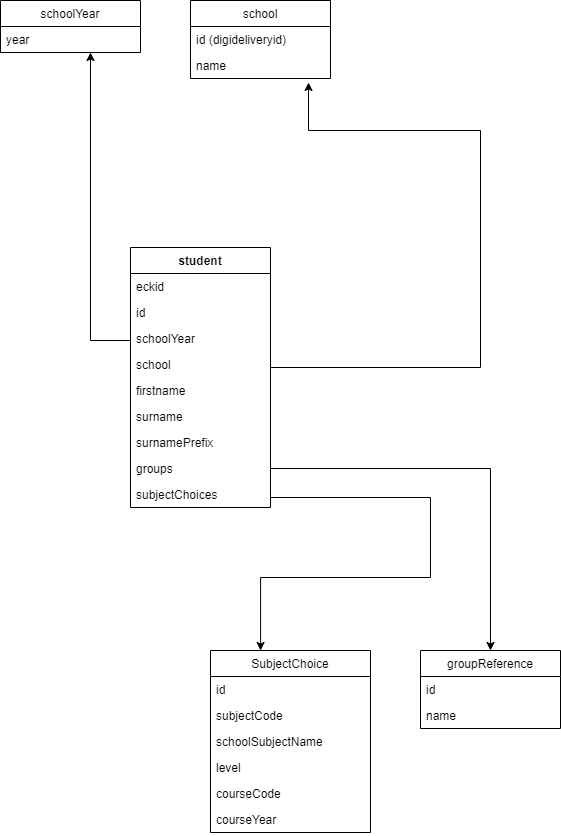

The diagram above was exported from draw.io. Its source (the exported page's mxGraphModel, read from the mxfile embedded in the PNG):
<mxGraphModel dx="1548" dy="1186" grid="1" gridSize="10" guides="1" tooltips="1" connect="1" arrows="1" fold="1" page="1" pageScale="1" pageWidth="850" pageHeight="1100" math="0" shadow="0">
  <root>
    <mxCell id="SVjNmoPpC8b3axQBj0xr-0" />
    <mxCell id="SVjNmoPpC8b3axQBj0xr-1" parent="SVjNmoPpC8b3axQBj0xr-0" />
    <mxCell id="nAgFVAwKhiTPsUL_orZQ-0" value="SubjectChoice" style="swimlane;fontStyle=0;childLayout=stackLayout;horizontal=1;startSize=26;fillColor=none;horizontalStack=0;resizeParent=1;resizeParentMax=0;resizeLast=0;collapsible=1;marginBottom=0;" vertex="1" parent="SVjNmoPpC8b3axQBj0xr-1">
      <mxGeometry x="450" y="720" width="160" height="182" as="geometry">
        <mxRectangle x="360" y="450" width="110" height="26" as="alternateBounds" />
      </mxGeometry>
    </mxCell>
    <mxCell id="nAgFVAwKhiTPsUL_orZQ-1" value="id" style="text;strokeColor=none;fillColor=none;align=left;verticalAlign=top;spacingLeft=4;spacingRight=4;overflow=hidden;rotatable=0;points=[[0,0.5],[1,0.5]];portConstraint=eastwest;" vertex="1" parent="nAgFVAwKhiTPsUL_orZQ-0">
      <mxGeometry y="26" width="160" height="26" as="geometry" />
    </mxCell>
    <mxCell id="nAgFVAwKhiTPsUL_orZQ-2" value="subjectCode" style="text;strokeColor=none;fillColor=none;align=left;verticalAlign=top;spacingLeft=4;spacingRight=4;overflow=hidden;rotatable=0;points=[[0,0.5],[1,0.5]];portConstraint=eastwest;" vertex="1" parent="nAgFVAwKhiTPsUL_orZQ-0">
      <mxGeometry y="52" width="160" height="26" as="geometry" />
    </mxCell>
    <mxCell id="nAgFVAwKhiTPsUL_orZQ-3" value="schoolSubjectName" style="text;strokeColor=none;fillColor=none;align=left;verticalAlign=top;spacingLeft=4;spacingRight=4;overflow=hidden;rotatable=0;points=[[0,0.5],[1,0.5]];portConstraint=eastwest;" vertex="1" parent="nAgFVAwKhiTPsUL_orZQ-0">
      <mxGeometry y="78" width="160" height="26" as="geometry" />
    </mxCell>
    <mxCell id="nAgFVAwKhiTPsUL_orZQ-4" value="level" style="text;strokeColor=none;fillColor=none;align=left;verticalAlign=top;spacingLeft=4;spacingRight=4;overflow=hidden;rotatable=0;points=[[0,0.5],[1,0.5]];portConstraint=eastwest;" vertex="1" parent="nAgFVAwKhiTPsUL_orZQ-0">
      <mxGeometry y="104" width="160" height="26" as="geometry" />
    </mxCell>
    <mxCell id="nAgFVAwKhiTPsUL_orZQ-5" value="courseCode" style="text;strokeColor=none;fillColor=none;align=left;verticalAlign=top;spacingLeft=4;spacingRight=4;overflow=hidden;rotatable=0;points=[[0,0.5],[1,0.5]];portConstraint=eastwest;" vertex="1" parent="nAgFVAwKhiTPsUL_orZQ-0">
      <mxGeometry y="130" width="160" height="26" as="geometry" />
    </mxCell>
    <mxCell id="nAgFVAwKhiTPsUL_orZQ-6" value="courseYear" style="text;strokeColor=none;fillColor=none;align=left;verticalAlign=top;spacingLeft=4;spacingRight=4;overflow=hidden;rotatable=0;points=[[0,0.5],[1,0.5]];portConstraint=eastwest;" vertex="1" parent="nAgFVAwKhiTPsUL_orZQ-0">
      <mxGeometry y="156" width="160" height="26" as="geometry" />
    </mxCell>
    <mxCell id="nAgFVAwKhiTPsUL_orZQ-7" value="groupReference" style="swimlane;fontStyle=0;childLayout=stackLayout;horizontal=1;startSize=26;fillColor=none;horizontalStack=0;resizeParent=1;resizeParentMax=0;resizeLast=0;collapsible=1;marginBottom=0;" vertex="1" parent="SVjNmoPpC8b3axQBj0xr-1">
      <mxGeometry x="660" y="720" width="140" height="78" as="geometry" />
    </mxCell>
    <mxCell id="nAgFVAwKhiTPsUL_orZQ-8" value="id" style="text;strokeColor=none;fillColor=none;align=left;verticalAlign=top;spacingLeft=4;spacingRight=4;overflow=hidden;rotatable=0;points=[[0,0.5],[1,0.5]];portConstraint=eastwest;" vertex="1" parent="nAgFVAwKhiTPsUL_orZQ-7">
      <mxGeometry y="26" width="140" height="26" as="geometry" />
    </mxCell>
    <mxCell id="nAgFVAwKhiTPsUL_orZQ-9" value="name" style="text;strokeColor=none;fillColor=none;align=left;verticalAlign=top;spacingLeft=4;spacingRight=4;overflow=hidden;rotatable=0;points=[[0,0.5],[1,0.5]];portConstraint=eastwest;" vertex="1" parent="nAgFVAwKhiTPsUL_orZQ-7">
      <mxGeometry y="52" width="140" height="26" as="geometry" />
    </mxCell>
    <mxCell id="nAgFVAwKhiTPsUL_orZQ-10" value="school" style="swimlane;fontStyle=0;childLayout=stackLayout;horizontal=1;startSize=26;fillColor=none;horizontalStack=0;resizeParent=1;resizeParentMax=0;resizeLast=0;collapsible=1;marginBottom=0;" vertex="1" parent="SVjNmoPpC8b3axQBj0xr-1">
      <mxGeometry x="430" y="70" width="140" height="78" as="geometry" />
    </mxCell>
    <mxCell id="nAgFVAwKhiTPsUL_orZQ-11" value="id (digideliveryid)" style="text;strokeColor=none;fillColor=none;align=left;verticalAlign=top;spacingLeft=4;spacingRight=4;overflow=hidden;rotatable=0;points=[[0,0.5],[1,0.5]];portConstraint=eastwest;" vertex="1" parent="nAgFVAwKhiTPsUL_orZQ-10">
      <mxGeometry y="26" width="140" height="26" as="geometry" />
    </mxCell>
    <mxCell id="nAgFVAwKhiTPsUL_orZQ-12" value="name" style="text;strokeColor=none;fillColor=none;align=left;verticalAlign=top;spacingLeft=4;spacingRight=4;overflow=hidden;rotatable=0;points=[[0,0.5],[1,0.5]];portConstraint=eastwest;" vertex="1" parent="nAgFVAwKhiTPsUL_orZQ-10">
      <mxGeometry y="52" width="140" height="26" as="geometry" />
    </mxCell>
    <mxCell id="nAgFVAwKhiTPsUL_orZQ-13" value="student" style="swimlane;fontStyle=1;childLayout=stackLayout;horizontal=1;startSize=26;fillColor=none;horizontalStack=0;resizeParent=1;resizeParentMax=0;resizeLast=0;collapsible=1;marginBottom=0;" vertex="1" parent="SVjNmoPpC8b3axQBj0xr-1">
      <mxGeometry x="370" y="317" width="140" height="260" as="geometry" />
    </mxCell>
    <mxCell id="nAgFVAwKhiTPsUL_orZQ-14" value="eckid" style="text;strokeColor=none;fillColor=none;align=left;verticalAlign=top;spacingLeft=4;spacingRight=4;overflow=hidden;rotatable=0;points=[[0,0.5],[1,0.5]];portConstraint=eastwest;" vertex="1" parent="nAgFVAwKhiTPsUL_orZQ-13">
      <mxGeometry y="26" width="140" height="26" as="geometry" />
    </mxCell>
    <mxCell id="nAgFVAwKhiTPsUL_orZQ-15" value="id" style="text;strokeColor=none;fillColor=none;align=left;verticalAlign=top;spacingLeft=4;spacingRight=4;overflow=hidden;rotatable=0;points=[[0,0.5],[1,0.5]];portConstraint=eastwest;" vertex="1" parent="nAgFVAwKhiTPsUL_orZQ-13">
      <mxGeometry y="52" width="140" height="26" as="geometry" />
    </mxCell>
    <mxCell id="nAgFVAwKhiTPsUL_orZQ-16" value="schoolYear" style="text;strokeColor=none;fillColor=none;align=left;verticalAlign=top;spacingLeft=4;spacingRight=4;overflow=hidden;rotatable=0;points=[[0,0.5],[1,0.5]];portConstraint=eastwest;" vertex="1" parent="nAgFVAwKhiTPsUL_orZQ-13">
      <mxGeometry y="78" width="140" height="26" as="geometry" />
    </mxCell>
    <mxCell id="nAgFVAwKhiTPsUL_orZQ-17" value="school" style="text;strokeColor=none;fillColor=none;align=left;verticalAlign=top;spacingLeft=4;spacingRight=4;overflow=hidden;rotatable=0;points=[[0,0.5],[1,0.5]];portConstraint=eastwest;" vertex="1" parent="nAgFVAwKhiTPsUL_orZQ-13">
      <mxGeometry y="104" width="140" height="26" as="geometry" />
    </mxCell>
    <mxCell id="nAgFVAwKhiTPsUL_orZQ-18" value="firstname" style="text;strokeColor=none;fillColor=none;align=left;verticalAlign=top;spacingLeft=4;spacingRight=4;overflow=hidden;rotatable=0;points=[[0,0.5],[1,0.5]];portConstraint=eastwest;" vertex="1" parent="nAgFVAwKhiTPsUL_orZQ-13">
      <mxGeometry y="130" width="140" height="26" as="geometry" />
    </mxCell>
    <mxCell id="nAgFVAwKhiTPsUL_orZQ-19" value="surname" style="text;strokeColor=none;fillColor=none;align=left;verticalAlign=top;spacingLeft=4;spacingRight=4;overflow=hidden;rotatable=0;points=[[0,0.5],[1,0.5]];portConstraint=eastwest;" vertex="1" parent="nAgFVAwKhiTPsUL_orZQ-13">
      <mxGeometry y="156" width="140" height="26" as="geometry" />
    </mxCell>
    <mxCell id="nAgFVAwKhiTPsUL_orZQ-20" value="surnamePrefix" style="text;strokeColor=none;fillColor=none;align=left;verticalAlign=top;spacingLeft=4;spacingRight=4;overflow=hidden;rotatable=0;points=[[0,0.5],[1,0.5]];portConstraint=eastwest;" vertex="1" parent="nAgFVAwKhiTPsUL_orZQ-13">
      <mxGeometry y="182" width="140" height="26" as="geometry" />
    </mxCell>
    <mxCell id="nAgFVAwKhiTPsUL_orZQ-21" value="groups" style="text;strokeColor=none;fillColor=none;align=left;verticalAlign=top;spacingLeft=4;spacingRight=4;overflow=hidden;rotatable=0;points=[[0,0.5],[1,0.5]];portConstraint=eastwest;" vertex="1" parent="nAgFVAwKhiTPsUL_orZQ-13">
      <mxGeometry y="208" width="140" height="26" as="geometry" />
    </mxCell>
    <mxCell id="nAgFVAwKhiTPsUL_orZQ-22" value="subjectChoices" style="text;strokeColor=none;fillColor=none;align=left;verticalAlign=top;spacingLeft=4;spacingRight=4;overflow=hidden;rotatable=0;points=[[0,0.5],[1,0.5]];portConstraint=eastwest;" vertex="1" parent="nAgFVAwKhiTPsUL_orZQ-13">
      <mxGeometry y="234" width="140" height="26" as="geometry" />
    </mxCell>
    <mxCell id="nAgFVAwKhiTPsUL_orZQ-23" value="schoolYear" style="swimlane;fontStyle=0;childLayout=stackLayout;horizontal=1;startSize=26;fillColor=none;horizontalStack=0;resizeParent=1;resizeParentMax=0;resizeLast=0;collapsible=1;marginBottom=0;" vertex="1" parent="SVjNmoPpC8b3axQBj0xr-1">
      <mxGeometry x="240" y="70" width="140" height="52" as="geometry" />
    </mxCell>
    <mxCell id="nAgFVAwKhiTPsUL_orZQ-24" value="year" style="text;strokeColor=none;fillColor=none;align=left;verticalAlign=top;spacingLeft=4;spacingRight=4;overflow=hidden;rotatable=0;points=[[0,0.5],[1,0.5]];portConstraint=eastwest;" vertex="1" parent="nAgFVAwKhiTPsUL_orZQ-23">
      <mxGeometry y="26" width="140" height="26" as="geometry" />
    </mxCell>
    <mxCell id="nAgFVAwKhiTPsUL_orZQ-25" style="edgeStyle=orthogonalEdgeStyle;rounded=0;orthogonalLoop=1;jettySize=auto;html=1;" edge="1" parent="SVjNmoPpC8b3axQBj0xr-1" source="nAgFVAwKhiTPsUL_orZQ-16" target="nAgFVAwKhiTPsUL_orZQ-24">
      <mxGeometry relative="1" as="geometry">
        <Array as="points">
          <mxPoint x="330" y="410" />
        </Array>
      </mxGeometry>
    </mxCell>
    <mxCell id="nAgFVAwKhiTPsUL_orZQ-26" style="edgeStyle=orthogonalEdgeStyle;rounded=0;orthogonalLoop=1;jettySize=auto;html=1;entryX=0.313;entryY=0;entryDx=0;entryDy=0;entryPerimeter=0;" edge="1" parent="SVjNmoPpC8b3axQBj0xr-1" source="nAgFVAwKhiTPsUL_orZQ-22" target="nAgFVAwKhiTPsUL_orZQ-0">
      <mxGeometry relative="1" as="geometry">
        <Array as="points">
          <mxPoint x="670" y="567" />
          <mxPoint x="670" y="647" />
          <mxPoint x="500" y="647" />
        </Array>
      </mxGeometry>
    </mxCell>
    <mxCell id="nAgFVAwKhiTPsUL_orZQ-27" style="edgeStyle=orthogonalEdgeStyle;rounded=0;orthogonalLoop=1;jettySize=auto;html=1;entryX=0.843;entryY=1.154;entryDx=0;entryDy=0;entryPerimeter=0;" edge="1" parent="SVjNmoPpC8b3axQBj0xr-1" source="nAgFVAwKhiTPsUL_orZQ-17" target="nAgFVAwKhiTPsUL_orZQ-12">
      <mxGeometry relative="1" as="geometry">
        <mxPoint x="680" y="90" as="targetPoint" />
        <Array as="points">
          <mxPoint x="720" y="437" />
          <mxPoint x="720" y="200" />
          <mxPoint x="548" y="200" />
        </Array>
      </mxGeometry>
    </mxCell>
    <mxCell id="nAgFVAwKhiTPsUL_orZQ-52" style="edgeStyle=orthogonalEdgeStyle;rounded=0;orthogonalLoop=1;jettySize=auto;html=1;" edge="1" parent="SVjNmoPpC8b3axQBj0xr-1" source="nAgFVAwKhiTPsUL_orZQ-21" target="nAgFVAwKhiTPsUL_orZQ-7">
      <mxGeometry relative="1" as="geometry" />
    </mxCell>
  </root>
</mxGraphModel>